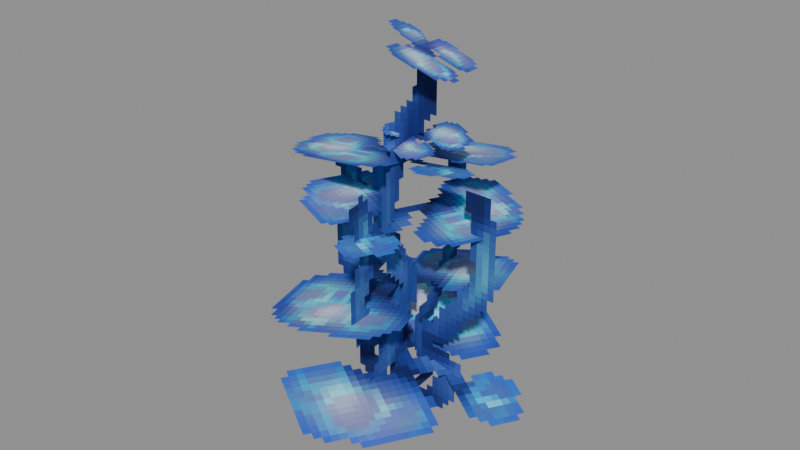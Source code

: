 # Source: Foliage_Water_Mana_T3_Azure_Kelp_Azure_Kelp.blend  (saved by Blender 5.0.119; exported with 4.5.12 LTS)
import bpy
from mathutils import Matrix  # noqa: F401  (used for matrix-valued properties, if any)

bpy.ops.wm.read_factory_settings(use_empty=True)
scene = bpy.context.scene
scene.name = 'Scene'

# ---- collections
col_widgets = bpy.data.collections.new('Widgets'); scene.collection.children.link(col_widgets)
col_widgets.hide_viewport = True

# ---- images (referenced by path relative to the original .blend; pixels are not part of the script)
import os
ASSET_DIR = os.environ.get("B2B_ASSET_DIR", "")  # directory of the original .blend (textures are referenced by path, not embedded)
HERE = os.path.dirname(os.path.abspath(__file__))  # packed textures are extracted next to this script under _unpacked/

def load_image(name, relpath, width, height, colorspace="sRGB"):
    """Load a texture the original file referenced (path relative to the .blend, or extracted next to this script)."""
    p = next((c for c in (os.path.join(HERE, relpath), os.path.join(ASSET_DIR, relpath)) if relpath and os.path.exists(c)), "")
    if p:
        img = bpy.data.images.load(p, check_existing=True)
        img.name = name
    else:  # same state as the original file: an image datablock whose file is absent (Cycles renders it pink)
        img = bpy.data.images.new(name, width, height)
        img.source = "FILE"
        img.filepath = "//" + (relpath or name)
    img.colorspace_settings.name = colorspace
    return img
img_image_0 = load_image('Image_0', '_unpacked/Image_0.6f44293f.png', 64, 64, 'sRGB')

# ---- materials (node trees are filled in below, after node groups)
mat_material_0 = bpy.data.materials.new('Material_0')

# ---- material node trees
mat_material_0.use_nodes = True; mat_material_0.node_tree.nodes.clear()
_N = mat_material_0.node_tree.nodes; _L = mat_material_0.node_tree.links
n0 = _N.new('ShaderNodeBsdfPrincipled'); n0.name = 'Principled BSDF'; n0.location = (10, 300)
n0.inputs[2].default_value = 1.0
n1 = _N.new('ShaderNodeOutputMaterial'); n1.name = 'Material Output'; n1.location = (300, 300)
n2 = _N.new('NodeFrame'); n2.name = 'Frame'; n2.location = (0, 0)
n2.label = 'Alpha Clip'
n2.width = 150
n3 = _N.new('ShaderNodeMath'); n3.name = 'Math'; n3.location = (-340, -20)
n3.operation = 'SUBTRACT'
n3.inputs[0].default_value = 1.0
n4 = _N.new('ShaderNodeMath'); n4.name = 'Math.001'; n4.location = (-540, -20)
n4.operation = 'LESS_THAN'
n4.inputs[1].default_value = 0.05
n5 = _N.new('ShaderNodeTexImage'); n5.name = 'Image Texture'; n5.location = (-840, 210)
n5.label = 'BASE COLOR'
n5.image = img_image_0
n5.interpolation = 'Closest'
n5.extension = 'EXTEND'
n3.parent = n2
n4.parent = n2
_L.new(n0.outputs[0], n1.inputs[0])
_L.new(n3.outputs[0], n0.inputs[4])
_L.new(n4.outputs[0], n3.inputs[1])
_L.new(n5.outputs[0], n0.inputs[0])
_L.new(n5.outputs[1], n4.inputs[0])
n1.is_active_output = True

# ---- meshes
me_mesh_0 = bpy.data.meshes.new('Mesh_0')
me_mesh_0.from_pydata([(-1.0, -6.248e-05, 3.25), (1.0, -6.252e-05, 3.25), (-1.0, -6.248e-05, 2.067e-25), (1.0, -6.252e-05, -2.069e-25), (-0.6675, 1.12, 2.408), (0.8565, 1.106, 2.146), (-0.6569, -0.7272, 2.565), (0.8671, -0.7408, 2.303), (1.379, 0.2599, 0.7383), (-0.5271, 1.488, 0.8379), (0.2695, -1.423, 0.2453), (-1.637, -0.1952, 0.3449), (-1.317, 0.9051, 1.057), (-0.8472, -1.016, 1.355), (0.6256, 1.357, 0.9064), (1.095, -0.5642, 1.205), (-1.165, -0.3335, 1.91), (-0.4894, 1.053, 2.024), (0.5024, -1.139, 1.829), (1.178, 0.2477, 1.942), (-0.519, 0.3074, 3.594), (0.5371, 0.4932, 3.421), (-0.4287, -0.5469, 3.229), (0.6274, -0.3611, 3.056), (0.6223, 0.1298, 2.624), (0.02561, 0.5384, 2.533), (0.0941, -0.64, 2.63), (-0.5025, -0.2314, 2.54), (0.08709, 0.9962, 3.25), (-0.08722, -0.9962, 3.25), (0.08709, 0.9962, -2.161e-25), (-0.08722, -0.9962, 2.164e-25)], [], [(0, 2, 1), (2, 3, 1), (4, 6, 5), (6, 7, 5), (8, 10, 9), (10, 11, 9), (12, 14, 13), (14, 15, 13), (16, 18, 17), (18, 19, 17), (20, 22, 21), (22, 23, 21), (24, 26, 25), (26, 27, 25), (28, 30, 29), (30, 31, 29)])
me_mesh_0.polygons.foreach_set('use_smooth', [0, 0, 0, 0, 1, 0, 0, 0, 0, 0, 0, 0, 0, 0, 0, 0])
_uv = me_mesh_0.uv_layers.new(name='UVMap')
_uv.uv.foreach_set('vector', [0.0, 0.8125, 0.0, 0.0, 0.5, 0.8125, 0.0, 0.0, 0.5, 0.0, 0.5, 0.8125, 0.5, 0.5, 0.5, 0.0, 1.0, 0.5, 0.5, 0.0, 1.0, 0.0, 1.0, 0.5, 0.5, 0.5, 0.5, 0.0, 1.0, 0.5, 0.5, 0.0, 1.0, 0.0, 1.0, 0.5, 0.5, 0.5, 0.5, 0.0, 1.0, 0.5, 0.5, 0.0, 1.0, 0.0, 1.0, 0.5, 0.5, 0.0, 0.5, 0.5, 1.0, 0.0, 0.5, 0.5, 1.0, 0.5, 1.0, 0.0, 0.5, 1.0, 0.5, 0.6719, 0.9062, 1.0, 0.5, 0.6719, 0.9062, 0.6719, 0.9062, 1.0, 0.5, 1.0, 0.5, 0.6719, 0.9062, 1.0, 0.5, 0.6719, 0.9062, 0.6719, 0.9062, 1.0, 0.0, 0.8125, 0.0, 0.0, 0.5, 0.8125, 0.0, 0.0, 0.5, 0.0, 0.5, 0.8125])
me_mesh_0.materials.append(mat_material_0)
me_mesh_0.update()
me_mesh_0.normals_split_custom_set([tuple(v) for v in zip(*[iter([-2.235e-08, -1.0, 0.0, -2.235e-08, -1.0, 0.0, -2.235e-08, -1.0, 0.0, -2.235e-08, -1.0, 0.0, -2.235e-08, -1.0, 0.0, -2.235e-08, -1.0, 0.0, 0.1699, 0.08446, 0.9818, 0.1699, 0.08446, 0.9818, 0.1699, 0.08446, 0.9818, 0.1699, 0.08446, 0.9818, 0.1699, 0.08446, 0.9818, 0.1699, 0.08446, 0.9818, 0.09293, 0.223, -0.9704, 0.09293, 0.223, -0.9704, 0.09293, 0.223, -0.9704, 0.09293, 0.223, -0.9704, 0.09293, 0.223, -0.9704, 0.09293, 0.223, -0.9704, -0.03842, -0.1626, -0.9859, -0.03842, -0.1626, -0.9859, -0.03842, -0.1626, -0.9859, -0.03842, -0.1626, -0.9859, -0.03842, -0.1626, -0.9859, -0.03842, -0.1626, -0.9859, 0.007424, -0.08523, 0.9963, 0.007424, -0.08523, 0.9963, 0.007424, -0.08523, 0.9963, 0.007424, -0.08523, 0.9963, 0.007424, -0.08523, 0.9963, 0.007424, -0.08523, 0.9963, 0.2129, -0.3652, 0.9063, 0.2129, -0.3652, 0.9063, 0.2129, -0.3652, 0.9063, 0.2129, -0.3652, 0.9063, 0.2129, -0.3652, 0.9063, 0.2129, -0.3652, 0.9063, 0.09799, -0.07603, -0.9923, 0.09799, -0.07603, -0.9923, 0.09799, -0.07603, -0.9923, 0.09799, -0.07603, -0.9923, 0.09799, -0.07603, -0.9923, 0.09799, -0.07603, -0.9923, -0.9962, 0.08716, 0.0, -0.9962, 0.08716, 0.0, -0.9962, 0.08716, 0.0, -0.9962, 0.08716, 0.0, -0.9962, 0.08716, 0.0, -0.9962, 0.08716, 0.0])] * 3)])
me_plane = bpy.data.meshes.new('Plane')
me_plane.from_pydata([(-1.0, -6.123e-17, -1.0), (1.0, -6.123e-17, -1.0), (-1.0, 6.123e-17, 1.0), (1.0, 6.123e-17, 1.0)], [], [(0, 1, 3, 2)])
_uv = me_plane.uv_layers.new(name='UVMap')
_uv.uv.foreach_set('vector', [0.0, 0.0, 1.0, 0.0, 1.0, 1.0, 0.0, 1.0])
me_plane.update()
me_cube = bpy.data.meshes.new('Cube')
me_cube.from_pydata([(-0.8653, -0.9279, 0.1664), (-0.8653, -0.9279, 0.723), (-0.8653, 0.7076, 0.1664), (-0.8653, 0.7076, 0.723), (1.063, -0.9279, 0.1664), (1.063, -0.9279, 0.723), (1.063, 0.7076, 0.1664), (1.063, 0.7076, 0.723)], [], [(0, 1, 3, 2), (2, 3, 7, 6), (6, 7, 5, 4), (4, 5, 1, 0), (2, 6, 4, 0), (7, 3, 1, 5)])
_uv = me_cube.uv_layers.new(name='UVMap')
_uv.uv.foreach_set('vector', [0.375, 0.0, 0.625, 0.0, 0.625, 0.25, 0.375, 0.25, 0.375, 0.25, 0.625, 0.25, 0.625, 0.5, 0.375, 0.5, 0.375, 0.5, 0.625, 0.5, 0.625, 0.75, 0.375, 0.75, 0.375, 0.75, 0.625, 0.75, 0.625, 1.0, 0.375, 1.0, 0.125, 0.5, 0.375, 0.5, 0.375, 0.75, 0.125, 0.75, 0.625, 0.5, 0.875, 0.5, 0.875, 0.75, 0.625, 0.75])
me_cube.update()
me_cube_001 = bpy.data.meshes.new('Cube.001')
me_cube_001.from_pydata([(-1.182, -0.969, -0.4846), (-1.182, -0.969, 0.5583), (-1.182, 1.304, -0.4846), (-1.182, 1.304, 0.5583), (0.9935, -0.969, -0.4846), (0.9935, -0.969, 0.5583), (0.9935, 1.304, -0.4846), (0.9935, 1.304, 0.5583)], [], [(0, 1, 3, 2), (2, 3, 7, 6), (6, 7, 5, 4), (4, 5, 1, 0), (2, 6, 4, 0), (7, 3, 1, 5)])
_uv = me_cube_001.uv_layers.new(name='UVMap')
_uv.uv.foreach_set('vector', [0.375, 0.0, 0.625, 0.0, 0.625, 0.25, 0.375, 0.25, 0.375, 0.25, 0.625, 0.25, 0.625, 0.5, 0.375, 0.5, 0.375, 0.5, 0.625, 0.5, 0.625, 0.75, 0.375, 0.75, 0.375, 0.75, 0.625, 0.75, 0.625, 1.0, 0.375, 1.0, 0.125, 0.5, 0.375, 0.5, 0.375, 0.75, 0.125, 0.75, 0.625, 0.5, 0.875, 0.5, 0.875, 0.75, 0.625, 0.75])
me_cube_001.update()
me_cube_002 = bpy.data.meshes.new('Cube.002')
me_cube_002.from_pydata([(-0.8928, -1.34, -0.3132), (-0.8928, -1.34, 0.3154), (-0.8928, 0.8104, -0.3132), (-0.8928, 0.8104, 0.3154), (1.173, -1.34, -0.3132), (1.173, -1.34, 0.3154), (1.173, 0.8104, -0.3132), (1.173, 0.8104, 0.3154)], [], [(0, 1, 3, 2), (2, 3, 7, 6), (6, 7, 5, 4), (4, 5, 1, 0), (2, 6, 4, 0), (7, 3, 1, 5)])
_uv = me_cube_002.uv_layers.new(name='UVMap')
_uv.uv.foreach_set('vector', [0.375, 0.0, 0.625, 0.0, 0.625, 0.25, 0.375, 0.25, 0.375, 0.25, 0.625, 0.25, 0.625, 0.5, 0.375, 0.5, 0.375, 0.5, 0.625, 0.5, 0.625, 0.75, 0.375, 0.75, 0.375, 0.75, 0.625, 0.75, 0.625, 1.0, 0.375, 1.0, 0.125, 0.5, 0.375, 0.5, 0.375, 0.75, 0.125, 0.75, 0.625, 0.5, 0.875, 0.5, 0.875, 0.75, 0.625, 0.75])
me_cube_002.update()
me_cube_003 = bpy.data.meshes.new('Cube.003')
me_cube_003.from_pydata([(-0.9716, -0.7814, -0.1228), (-0.9716, -0.7814, 0.1153), (-0.9716, 0.9059, -0.1228), (-0.9716, 0.9059, 0.1153), (1.0, -0.7814, -0.1228), (1.0, -0.7814, 0.1153), (1.0, 0.9059, -0.1228), (1.0, 0.9059, 0.1153)], [], [(0, 1, 3, 2), (2, 3, 7, 6), (6, 7, 5, 4), (4, 5, 1, 0), (2, 6, 4, 0), (7, 3, 1, 5)])
_uv = me_cube_003.uv_layers.new(name='UVMap')
_uv.uv.foreach_set('vector', [0.375, 0.0, 0.625, 0.0, 0.625, 0.25, 0.375, 0.25, 0.375, 0.25, 0.625, 0.25, 0.625, 0.5, 0.375, 0.5, 0.375, 0.5, 0.625, 0.5, 0.625, 0.75, 0.375, 0.75, 0.375, 0.75, 0.625, 0.75, 0.625, 1.0, 0.375, 1.0, 0.125, 0.5, 0.375, 0.5, 0.375, 0.75, 0.125, 0.75, 0.625, 0.5, 0.875, 0.5, 0.875, 0.75, 0.625, 0.75])
me_cube_003.update()
me_cube_004 = bpy.data.meshes.new('Cube.004')
me_cube_004.from_pydata([(-0.6216, -0.4071, -0.03079), (-0.6216, -0.4071, 0.7305), (-0.6216, 0.7215, -0.03079), (-0.6216, 0.7215, 0.7305), (0.2225, -0.4071, -0.03079), (0.2225, -0.4071, 0.7305), (0.2225, 0.7215, -0.03079), (0.2225, 0.7215, 0.7305)], [], [(0, 1, 3, 2), (2, 3, 7, 6), (6, 7, 5, 4), (4, 5, 1, 0), (2, 6, 4, 0), (7, 3, 1, 5)])
_uv = me_cube_004.uv_layers.new(name='UVMap')
_uv.uv.foreach_set('vector', [0.375, 0.0, 0.625, 0.0, 0.625, 0.25, 0.375, 0.25, 0.375, 0.25, 0.625, 0.25, 0.625, 0.5, 0.375, 0.5, 0.375, 0.5, 0.625, 0.5, 0.625, 0.75, 0.375, 0.75, 0.375, 0.75, 0.625, 0.75, 0.625, 1.0, 0.375, 1.0, 0.125, 0.5, 0.375, 0.5, 0.375, 0.75, 0.125, 0.75, 0.625, 0.5, 0.875, 0.5, 0.875, 0.75, 0.625, 0.75])
me_cube_004.update()
me_cube_005 = bpy.data.meshes.new('Cube.005')
me_cube_005.from_pydata([(-0.3944, -0.4703, -0.1182), (-0.3944, -0.4703, 0.09632), (-0.3944, 0.3321, -0.1182), (-0.3944, 0.3321, 0.09632), (0.5789, -0.4703, -0.1182), (0.5789, -0.4703, 0.09632), (0.5789, 0.3321, -0.1182), (0.5789, 0.3321, 0.09632)], [], [(0, 1, 3, 2), (2, 3, 7, 6), (6, 7, 5, 4), (4, 5, 1, 0), (2, 6, 4, 0), (7, 3, 1, 5)])
_uv = me_cube_005.uv_layers.new(name='UVMap')
_uv.uv.foreach_set('vector', [0.375, 0.0, 0.625, 0.0, 0.625, 0.25, 0.375, 0.25, 0.375, 0.25, 0.625, 0.25, 0.625, 0.5, 0.375, 0.5, 0.375, 0.5, 0.625, 0.5, 0.625, 0.75, 0.375, 0.75, 0.375, 0.75, 0.625, 0.75, 0.625, 1.0, 0.375, 1.0, 0.125, 0.5, 0.375, 0.5, 0.375, 0.75, 0.125, 0.75, 0.625, 0.5, 0.875, 0.5, 0.875, 0.75, 0.625, 0.75])
me_cube_005.update()
me_cube_006 = bpy.data.meshes.new('Cube.006')
me_cube_006.from_pydata([(-0.08722, 0.375, -0.9962), (-0.08722, 0.375, 0.9962), (-0.08722, 3.625, -0.9962), (-0.08722, 3.625, 0.9962), (0.08709, 0.375, -0.9962), (0.08709, 0.375, 0.9962), (0.08709, 3.625, -0.9962), (0.08709, 3.625, 0.9962)], [], [(0, 1, 3, 2), (2, 3, 7, 6), (6, 7, 5, 4), (4, 5, 1, 0), (2, 6, 4, 0), (7, 3, 1, 5)])
_uv = me_cube_006.uv_layers.new(name='UVMap')
_uv.uv.foreach_set('vector', [0.375, 0.0, 0.625, 0.0, 0.625, 0.25, 0.375, 0.25, 0.375, 0.25, 0.625, 0.25, 0.625, 0.5, 0.375, 0.5, 0.375, 0.5, 0.625, 0.5, 0.625, 0.75, 0.375, 0.75, 0.375, 0.75, 0.625, 0.75, 0.625, 1.0, 0.375, 1.0, 0.125, 0.5, 0.375, 0.5, 0.375, 0.75, 0.125, 0.75, 0.625, 0.5, 0.875, 0.5, 0.875, 0.75, 0.625, 0.75])
me_cube_006.update()
arm_armature = bpy.data.armatures.new('Armature')  # bones are not reproduced

# ---- objects
ob_sapling = bpy.data.objects.new('Sapling', arm_armature)
ob_mesh_0 = bpy.data.objects.new('Mesh_0', me_mesh_0)
ob_wgt_sapling = bpy.data.objects.new('WGT-Sapling', me_plane)
ob_wgt_leaves = bpy.data.objects.new('WGT-Leaves', me_cube)
ob_wgt_leaves_001 = bpy.data.objects.new('WGT-Leaves.001', me_cube_001)
ob_wgt_leaves_002 = bpy.data.objects.new('WGT-Leaves.002', me_cube_002)
ob_wgt_leaves_003 = bpy.data.objects.new('WGT-Leaves.003', me_cube_003)
ob_wgt_node = bpy.data.objects.new('WGT-Node', me_cube_004)
ob_wgt_node_001 = bpy.data.objects.new('WGT-Node.001', me_cube_005)
ob_wgt_sapling_001 = bpy.data.objects.new('WGT-Sapling.001', me_cube_006)

# ---- transforms, parenting, visibility, modifiers, constraints
ob_sapling.location = (0.0, 0.0, 0.0)
ob_sapling.rotation_mode = 'QUATERNION'
ob_sapling.rotation_quaternion = (0.6756, 3.777e-18, -3.777e-18, 0.7373)
ob_sapling.show_in_front = True
ob_mesh_0.parent = ob_sapling
ob_mesh_0.location = (0.0, 0.0, 0.0)
ob_mesh_0.rotation_mode = 'QUATERNION'
ob_mesh_0.rotation_quaternion = (1.0, 0.0, 0.0, 0.0)
_vg = ob_mesh_0.vertex_groups.new(name='Sapling')
_vg.add([0, 1, 2, 3], 1.0, 'REPLACE')
_vg = ob_mesh_0.vertex_groups.new(name='Leaves')
_vg.add([4, 5, 6, 7], 1.0, 'REPLACE')
_vg = ob_mesh_0.vertex_groups.new(name='Leaves.001')
_vg.add([8, 9, 10, 11], 1.0, 'REPLACE')
_vg = ob_mesh_0.vertex_groups.new(name='Leaves.002')
_vg.add([12, 13, 14, 15], 1.0, 'REPLACE')
_vg = ob_mesh_0.vertex_groups.new(name='Leaves.003')
_vg.add([16, 17, 18, 19], 1.0, 'REPLACE')
_vg = ob_mesh_0.vertex_groups.new(name='Node')
_vg.add([20, 21, 22, 23], 1.0, 'REPLACE')
_vg = ob_mesh_0.vertex_groups.new(name='Node.001')
_vg.add([24, 25, 26, 27], 1.0, 'REPLACE')
_vg = ob_mesh_0.vertex_groups.new(name='Sapling.001')
_vg.add([28, 29, 30, 31], 1.0, 'REPLACE')
_m = ob_mesh_0.modifiers.new('Armature', 'ARMATURE')
_m.object = ob_sapling
ob_wgt_sapling.location = (0.0, 0.0, 0.0)
ob_wgt_sapling.hide_render = True
ob_wgt_leaves.location = (0.0, 0.0, 0.0)
ob_wgt_leaves.hide_render = True
ob_wgt_leaves_001.location = (0.0, 0.0, 0.0)
ob_wgt_leaves_001.hide_render = True
ob_wgt_leaves_002.location = (0.0, 0.0, 0.0)
ob_wgt_leaves_002.hide_render = True
ob_wgt_leaves_003.location = (0.0, 0.0, 0.0)
ob_wgt_leaves_003.hide_render = True
ob_wgt_node.location = (0.0, 0.0, 0.0)
ob_wgt_node.hide_render = True
ob_wgt_node_001.location = (0.0, 0.0, 0.0)
ob_wgt_node_001.hide_render = True
ob_wgt_sapling_001.location = (0.0, 0.0, 0.0)
ob_wgt_sapling_001.hide_render = True

# ---- collection membership
scene.collection.objects.link(ob_sapling)
scene.collection.objects.link(ob_mesh_0)
col_widgets.objects.link(ob_wgt_sapling)
col_widgets.objects.link(ob_wgt_leaves)
col_widgets.objects.link(ob_wgt_leaves_001)
col_widgets.objects.link(ob_wgt_leaves_002)
col_widgets.objects.link(ob_wgt_leaves_003)
col_widgets.objects.link(ob_wgt_node)
col_widgets.objects.link(ob_wgt_node_001)
col_widgets.objects.link(ob_wgt_sapling_001)

# ---- scene / render settings (as saved in the file)
scene.frame_start = 1; scene.frame_end = 250; scene.frame_set(1)
scene.render.engine = 'BLENDER_EEVEE_NEXT'
scene.render.bake_bias = 0.0
scene.render.bake_samples = 0
scene.cycles.sampling_pattern = 'TABULATED_SOBOL'
scene.eevee.use_volume_custom_range = False
bpy.context.view_layer.update()

# ---- added for rendering (the .blend has no active camera and no usable light): camera, sun + grey world if the file has none
cam_auto = bpy.data.cameras.new('AutoCamera')
cam_auto.lens = 50.0
cam_auto.sensor_width = 36.0
cam_auto.clip_end = 1000.0
ob_auto_camera = bpy.data.objects.new('AutoCamera', cam_auto)
scene.collection.objects.link(ob_auto_camera)
ob_auto_camera.location = (5.33691, -6.56061, 6.08346)
ob_auto_camera.rotation_euler = (1.09748, -7.21219e-08, 0.694738)
scene.camera = ob_auto_camera
light_auto_sun = bpy.data.lights.new('AutoSun', 'SUN')
light_auto_sun.energy = 3.0
light_auto_sun.angle = 0.0523599
ob_auto_sun = bpy.data.objects.new('AutoSun', light_auto_sun)
scene.collection.objects.link(ob_auto_sun)
ob_auto_sun.rotation_euler = (0.872665, 0.174533, 0.523599)
if scene.world is None:
    world_auto = bpy.data.worlds.new('AutoWorld')
    world_auto.color = (0.3, 0.3, 0.3)
    scene.world = world_auto
bpy.context.view_layer.update()
